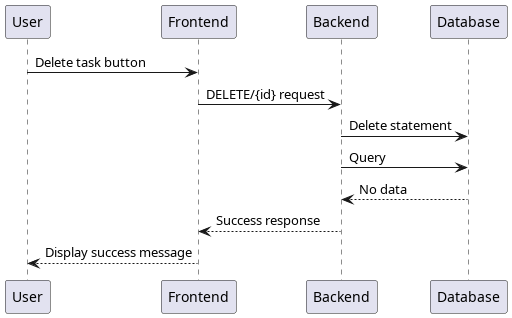

The diagram above was rendered by PlantUML. Its source (embedded in the PNG):
@startuml Delete single task
participant User as u
participant Frontend as fe
participant Backend as be
participant Database as db

u -> fe: Delete task button
fe -> be: DELETE/{id} request
be -> db: Delete statement
be -> db: Query
be <-- db: No data
fe <-- be: Success response
u <-- fe: Display success message
@enduml